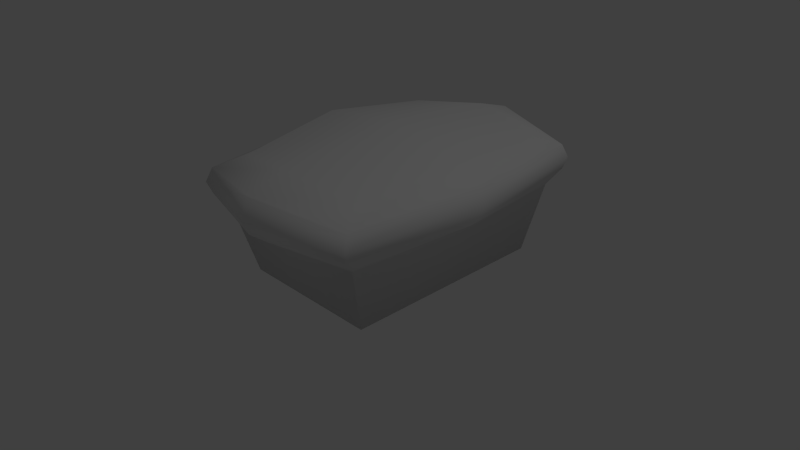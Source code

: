 # Source: bread.blend  (saved by Blender 2.66.1; exported with 4.5.12 LTS)
import bpy
from mathutils import Matrix  # noqa: F401  (used for matrix-valued properties, if any)

bpy.ops.wm.read_factory_settings(use_empty=True)
scene = bpy.context.scene
scene.name = 'Scene'

# ---- collections
col_collection_1 = bpy.data.collections.new('Collection 1'); scene.collection.children.link(col_collection_1)

# ---- materials (node trees are filled in below, after node groups)
mat_material = bpy.data.materials.new('Material')
mat_material.alpha_threshold = 0.0
mat_material.use_transparent_shadow = False
mat_material.roughness = 0.5
mat_material.specular_intensity = 0.1727
mat_material.line_color = (0.0, 0.0, 0.0, 1.0)

# ---- material node trees

# ---- world
world_world = bpy.data.worlds.new('World'); scene.world = world_world
world_world.color = (0.05088, 0.05088, 0.05088)
world_world.use_sun_shadow = False
world_world.sun_shadow_jitter_overblur = 0.0
world_world.cycles.sampling_method = 'MANUAL'
world_world.cycles.sample_map_resolution = 256

# ---- cameras
cam_camera = bpy.data.cameras.new('Camera')
cam_camera.clip_end = 100.0
cam_camera.lens = 35.0
cam_camera.sensor_width = 32.0
cam_camera.sensor_height = 18.0
cam_camera.ortho_scale = 7.314
cam_camera.dof.focus_distance = 0.0
cam_camera.dof.aperture_fstop = 128.0

# ---- lights
light_lamp = bpy.data.lights.new('Lamp', 'POINT')
light_lamp.transmission_factor = 0.0
light_lamp.cutoff_distance = 30.0
light_lamp.energy = 100.0
light_lamp.shadow_buffer_clip_start = 1.001
light_lamp.shadow_soft_size = 0.1
light_lamp.shadow_maximum_resolution = 0.006
light_lamp.use_absolute_resolution = True
light_lamp.cycles.use_multiple_importance_sampling = False

# ---- meshes
me_cube = bpy.data.meshes.new('Cube')
me_cube.from_pydata([(0.8377, 0.8377, -0.722), (0.8377, -0.8377, -0.722), (-0.8377, -0.8377, -0.722), (-0.8377, 0.8377, -0.722), (0.8712, 0.8712, 1.02), (0.8712, -0.8712, 1.02), (-0.8712, -0.8712, 1.02), (-0.8712, 0.8712, 1.02), (0.7642, 0.7642, 2.035), (0.7642, -0.7642, 2.035), (-0.7642, -0.7642, 2.035), (-0.7642, 0.7642, 2.035), (1.0, -5.364e-07, 1.0), (2.384e-07, 1.0, 1.0), (-5.364e-07, -1.0, 1.0), (-1.0, 1.788e-07, 1.0), (0.8771, -4.925e-07, 2.42), (1.924e-07, 0.8771, 2.35), (-4.872e-07, -0.8771, 2.35), (-0.8771, 1.349e-07, 2.42), (-0.9988, 0.9988, 1.528), (0.9988, 0.9988, 1.528), (0.9988, -0.9988, 1.528), (-0.9988, -0.9988, 1.528), (2.93e-07, 1.146, 1.582), (-1.474e-07, -1.788e-07, 2.653), (-5.953e-07, -1.146, 1.582), (-1.146, 2.312e-07, 1.582), (1.146, -5.888e-07, 1.582), (-0.9649, 0.9649, 1.819), (0.9649, -0.9649, 1.819), (0.9649, 0.9649, 1.819), (-0.9649, -0.9649, 1.819), (2.775e-07, 1.108, 2.102), (-5.807e-07, -1.108, 2.102), (-1.108, 2.173e-07, 1.916), (1.108, -5.749e-07, 1.916), (0.9689, -0.9689, 1.274), (-0.9689, 0.9689, 1.274), (-0.9689, -0.9689, 1.274), (0.9689, 0.9689, 1.274), (1.112, -5.771e-07, 1.291), (-1.112, 2.184e-07, 1.291), (-5.818e-07, -1.112, 1.291), (2.799e-07, 1.112, 1.291)], [], [(0, 1, 2, 3), (33, 29, 11, 17), (0, 4, 12, 5, 1), (1, 5, 14, 6, 2), (2, 6, 15, 7, 3), (4, 0, 3, 7, 13), (25, 19, 10, 18), (34, 30, 9, 18), (35, 32, 10, 19), (36, 31, 8, 16), (31, 33, 17, 8), (40, 44, 24, 21), (44, 38, 20, 24), (16, 25, 18, 9), (8, 17, 25, 16), (17, 11, 19, 25), (32, 34, 18, 10), (39, 43, 26, 23), (43, 37, 22, 26), (29, 35, 19, 11), (38, 42, 27, 20), (42, 39, 23, 27), (30, 36, 16, 9), (37, 41, 28, 22), (41, 40, 21, 28), (24, 20, 29, 33), (26, 22, 30, 34), (27, 23, 32, 35), (28, 21, 31, 36), (21, 24, 33, 31), (23, 26, 34, 32), (20, 27, 35, 29), (22, 28, 36, 30), (6, 14, 43, 39), (7, 15, 42, 38), (4, 13, 44, 40), (13, 7, 38, 44), (14, 5, 37, 43), (15, 6, 39, 42), (5, 12, 41, 37), (12, 4, 40, 41)])
me_cube.polygons.foreach_set('use_smooth', [True] * 41)
_uv = me_cube.uv_layers.new(name='UVMap')
_uv.uv.foreach_set('vector', [0.8001, 0.3361, 0.8001, 0.4088, 0.154, 0.4088, 0.154, 0.3361, 0.8446, 0.7066, 0.7958, 0.8797, 0.7271, 0.8437, 0.7657, 0.7066, 0.1562, 0.3323, 0.1399, 0.4115, 0.4727, 0.411, 0.8054, 0.4115, 0.7891, 0.3323, 0.1699, 0.3361, 0.154, 0.408, 0.4771, 0.4075, 0.8001, 0.408, 0.7843, 0.3361, 0.7843, 0.3361, 0.8001, 0.408, 0.4771, 0.4075, 0.154, 0.408, 0.1699, 0.3361, 0.8001, 0.3361, 0.7843, 0.408, 0.1699, 0.408, 0.154, 0.3361, 0.4771, 0.3367, 0.4655, 0.7066, 0.4655, 0.864, 0.204, 0.8437, 0.1654, 0.7066, 0.08649, 0.7066, 0.1353, 0.5335, 0.204, 0.5695, 0.1654, 0.7066, 0.4655, 0.9053, 0.1353, 0.8797, 0.204, 0.8437, 0.4655, 0.864, 0.4655, 0.5079, 0.7958, 0.5335, 0.7271, 0.5695, 0.4655, 0.5493, 0.7958, 0.5335, 0.8446, 0.7066, 0.7657, 0.7066, 0.7271, 0.5695, 0.7972, 0.5328, 0.8462, 0.7066, 0.8579, 0.7066, 0.8074, 0.5274, 0.8462, 0.7066, 0.7972, 0.8804, 0.8074, 0.8858, 0.8579, 0.7066, 0.4655, 0.5493, 0.4655, 0.7066, 0.1654, 0.7066, 0.204, 0.5695, 0.7271, 0.5695, 0.7657, 0.7066, 0.4655, 0.7066, 0.4655, 0.5493, 0.7657, 0.7066, 0.7271, 0.8437, 0.4655, 0.864, 0.4655, 0.7066, 0.1353, 0.8797, 0.08649, 0.7066, 0.1654, 0.7066, 0.204, 0.8437, 0.1339, 0.8804, 0.08493, 0.7066, 0.07319, 0.7066, 0.1237, 0.8858, 0.08493, 0.7066, 0.1339, 0.5328, 0.1237, 0.5274, 0.07319, 0.7066, 0.7958, 0.8797, 0.4655, 0.9053, 0.4655, 0.864, 0.7271, 0.8437, 0.7972, 0.8804, 0.4655, 0.9061, 0.4655, 0.9123, 0.8074, 0.8858, 0.4655, 0.9061, 0.1339, 0.8804, 0.1237, 0.8858, 0.4655, 0.9123, 0.1353, 0.5335, 0.4655, 0.5079, 0.4655, 0.5493, 0.204, 0.5695, 0.1339, 0.5328, 0.4655, 0.5071, 0.4655, 0.5009, 0.1237, 0.5274, 0.4655, 0.5071, 0.7972, 0.5328, 0.8074, 0.5274, 0.4655, 0.5009, 0.8579, 0.7066, 0.8074, 0.8858, 0.7958, 0.8797, 0.8446, 0.7066, 0.07319, 0.7066, 0.1237, 0.5274, 0.1353, 0.5335, 0.08649, 0.7066, 0.4655, 0.9123, 0.1237, 0.8858, 0.1353, 0.8797, 0.4655, 0.9053, 0.4655, 0.5009, 0.8074, 0.5274, 0.7958, 0.5335, 0.4655, 0.5079, 0.8074, 0.5274, 0.8579, 0.7066, 0.8446, 0.7066, 0.7958, 0.5335, 0.1237, 0.8858, 0.07319, 0.7066, 0.08649, 0.7066, 0.1353, 0.8797, 0.8074, 0.8858, 0.4655, 0.9123, 0.4655, 0.9053, 0.7958, 0.8797, 0.1237, 0.5274, 0.4655, 0.5009, 0.4655, 0.5079, 0.1353, 0.5335, 0.1674, 0.8629, 0.1233, 0.7066, 0.08493, 0.7066, 0.1339, 0.8804, 0.7637, 0.8629, 0.4655, 0.886, 0.4655, 0.9061, 0.7972, 0.8804, 0.7637, 0.5503, 0.8078, 0.7066, 0.8462, 0.7066, 0.7972, 0.5328, 0.8078, 0.7066, 0.7637, 0.8629, 0.7972, 0.8804, 0.8462, 0.7066, 0.1233, 0.7066, 0.1674, 0.5503, 0.1339, 0.5328, 0.08493, 0.7066, 0.4655, 0.886, 0.1674, 0.8629, 0.1339, 0.8804, 0.4655, 0.9061, 0.1674, 0.5503, 0.4655, 0.5272, 0.4655, 0.5071, 0.1339, 0.5328, 0.4655, 0.5272, 0.7637, 0.5503, 0.7972, 0.5328, 0.4655, 0.5071])
me_cube.materials.append(mat_material)
me_cube.use_remesh_preserve_volume = False
me_cube.use_remesh_preserve_attributes = False
me_cube.use_mirror_vertex_groups = False
me_cube.update()

# ---- objects
ob_cube = bpy.data.objects.new('Cube', me_cube)
ob_lamp = bpy.data.objects.new('Lamp', light_lamp)
ob_camera = bpy.data.objects.new('Camera', cam_camera)

# ---- transforms, parenting, visibility, modifiers, constraints
ob_cube.location = (0.0, 0.0, 0.0)
ob_cube.scale = (0.5267, 0.758, 0.2296)
ob_cube.lock_rotations_4d = False
ob_cube.empty_display_type = 'ARROWS'
ob_cube.lineart.crease_threshold = 0.0
_m = ob_cube.modifiers.new('Subsurf', 'SUBSURF')
_m.uv_smooth = 'PRESERVE_CORNERS'
_m.quality = 0
_m.subdivision_type = 'SIMPLE'
_m.render_levels = 0
_m.show_only_control_edges = False
_m = ob_cube.modifiers.new('Smooth', 'SMOOTH')
_m.factor = 0.437
ob_lamp.location = (4.076, 1.005, 5.904)
ob_lamp.rotation_euler = (0.6503, 0.05522, 1.866)
ob_lamp.lock_rotations_4d = False
ob_lamp.empty_display_type = 'ARROWS'
ob_lamp.color = (0.0, 0.0, 0.0, 0.0)
ob_lamp.lineart.crease_threshold = 0.0
ob_camera.location = (2.858, -2.616, 1.98)
ob_camera.rotation_euler = (1.109, 0.01082, 0.8149)
ob_camera.lock_rotations_4d = False
ob_camera.empty_display_type = 'ARROWS'
ob_camera.color = (0.0, 0.0, 0.0, 0.0)
ob_camera.display_type = 'WIRE'
ob_camera.lineart.crease_threshold = 0.0

# ---- collection membership
col_collection_1.objects.link(ob_cube)
col_collection_1.objects.link(ob_lamp)
col_collection_1.objects.link(ob_camera)

# ---- scene / render settings (as saved in the file)
scene.camera = ob_camera
scene.frame_start = 1; scene.frame_end = 250; scene.frame_set(1)
scene.render.engine = 'BLENDER_EEVEE_NEXT'
scene.render.image_settings.color_mode = 'RGB'
scene.render.image_settings.compression = 90
scene.render.resolution_percentage = 50
scene.render.dither_intensity = 0.0
scene.render.bake_margin = 2
scene.cycles.use_denoising = False
scene.cycles.samples = 10
scene.cycles.sampling_pattern = 'TABULATED_SOBOL'
scene.cycles.light_sampling_threshold = 0.0
scene.cycles.use_adaptive_sampling = False
scene.cycles.use_light_tree = False
scene.cycles.blur_glossy = 0.0
scene.cycles.volume_bounces = 1
scene.cycles.pixel_filter_type = 'GAUSSIAN'
scene.cycles.sample_clamp_indirect = 0.0
scene.view_settings.view_transform = 'Standard'
bpy.context.view_layer.update()
